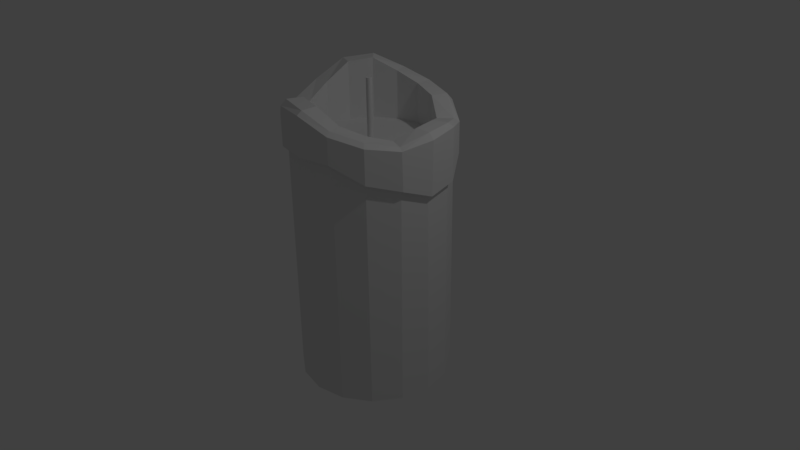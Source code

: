 # Source: Candle.blend  (saved by Blender 2.77.0; exported with 4.5.12 LTS)
import bpy
from mathutils import Matrix  # noqa: F401  (used for matrix-valued properties, if any)

bpy.ops.wm.read_factory_settings(use_empty=True)
scene = bpy.context.scene
scene.name = 'Scene'

# ---- collections
col_collection_1 = bpy.data.collections.new('Collection 1'); scene.collection.children.link(col_collection_1)

# ---- world
world_world = bpy.data.worlds.new('World'); scene.world = world_world
world_world.color = (0.05088, 0.05088, 0.05088)
world_world.use_sun_shadow = False
world_world.sun_shadow_jitter_overblur = 0.0
world_world.cycles.sampling_method = 'MANUAL'

# ---- cameras
cam_camera = bpy.data.cameras.new('Camera')
cam_camera.clip_end = 100.0
cam_camera.lens = 35.0
cam_camera.sensor_width = 32.0
cam_camera.sensor_height = 18.0
cam_camera.ortho_scale = 7.314
cam_camera.dof.focus_distance = 0.0
cam_camera.dof.aperture_fstop = 128.0

# ---- lights
light_lamp = bpy.data.lights.new('Lamp', 'POINT')
light_lamp.transmission_factor = 0.0
light_lamp.cutoff_distance = 30.0
light_lamp.energy = 100.0
light_lamp.shadow_buffer_clip_start = 1.001
light_lamp.shadow_soft_size = 0.1
light_lamp.shadow_maximum_resolution = 0.006
light_lamp.use_absolute_resolution = True

# ---- meshes
me_cylinder_001 = bpy.data.meshes.new('Cylinder.001')
me_cylinder_001.from_pydata([(0.0, 1.0, -1.0), (-1.986e-07, 0.03713, 1.0), (0.3827, 0.9239, -1.0), (0.01421, 0.0343, 1.0), (0.7071, 0.7071, -1.0), (0.02625, 0.02625, 1.0), (0.9239, 0.3827, -1.0), (0.0343, 0.01421, 1.0), (1.0, -4.371e-08, -1.0), (0.03713, -2.8e-08, 1.0), (0.9239, -0.3827, -1.0), (0.0343, -0.01421, 1.0), (0.7071, -0.7071, -1.0), (0.02625, -0.02625, 1.0), (0.3827, -0.9239, -1.0), (0.01421, -0.0343, 1.0), (1.51e-07, -1.0, -1.0), (3.194e-08, -0.03713, 1.0), (-0.3827, -0.9239, -1.0), (-0.01421, -0.0343, 1.0), (-0.7071, -0.7071, -1.0), (-0.02625, -0.02625, 1.0), (-0.9239, -0.3827, -1.0), (-0.0343, -0.01421, 1.0), (-1.0, 1.192e-08, -1.0), (-0.03713, -7.693e-08, 1.0), (-0.9239, 0.3827, -1.0), (-0.0343, 0.01421, 1.0), (-0.7071, 0.7071, -1.0), (-0.02625, 0.02625, 1.0), (-0.3827, 0.9239, -1.0), (-0.01421, 0.0343, 1.0), (0.3042, 0.7345, 1.0), (-3.737e-08, 0.795, 1.0), (0.5622, 0.5622, 1.0), (0.7345, 0.3042, 1.0), (0.795, -4.527e-08, 1.0), (0.7345, -0.3042, 1.0), (0.5622, -0.5622, 1.0), (0.3042, -0.7345, 1.0), (1.183e-07, -0.795, 1.0), (-0.3042, -0.7345, 1.0), (-0.5622, -0.5622, 1.0), (-0.7345, -0.3042, 1.0), (-0.795, -2.09e-09, 1.0), (-0.7345, 0.3042, 1.0), (-0.5622, 0.5622, 1.0), (-0.3042, 0.7345, 1.0), (0.01421, 0.0343, 1.487), (8.698e-07, 0.03713, 1.487), (0.02625, 0.02625, 1.487), (0.0343, 0.01421, 1.487), (0.03713, -2.8e-08, 1.487), (0.0343, -0.01421, 1.487), (0.02625, -0.02625, 1.487), (0.01421, -0.0343, 1.487), (1.1e-06, -0.03713, 1.487), (-0.01421, -0.0343, 1.487), (-0.02625, -0.02625, 1.487), (-0.0343, -0.01421, 1.487), (-0.03713, -7.693e-08, 1.487), (-0.0343, 0.01421, 1.487), (-0.02625, 0.02625, 1.487), (-0.01421, 0.0343, 1.487), (0.3827, 0.9239, 1.285), (0.0, 1.0, 1.331), (0.7071, 0.7071, 1.168), (0.9239, 0.3827, 1.22), (1.0, -4.371e-08, 1.221), (0.9239, -0.3827, 1.161), (0.7071, -0.7071, 1.213), (0.3827, -0.9239, 1.278), (1.51e-07, -1.0, 1.383), (-0.3827, -0.9239, 1.401), (-0.7071, -0.7071, 1.238), (-0.9239, -0.3827, 1.253), (-1.0, 1.192e-08, 1.343), (-0.9239, 0.3827, 1.475), (-0.7071, 0.7071, 1.496), (-0.3827, 0.9239, 1.401), (0.3042, 0.7345, 1.285), (-3.737e-08, 0.795, 1.331), (0.5622, 0.5622, 1.168), (0.7345, 0.3042, 1.22), (0.795, -4.527e-08, 1.221), (0.7345, -0.3042, 1.161), (0.5622, -0.5622, 1.213), (0.3042, -0.7345, 1.278), (1.183e-07, -0.795, 1.383), (-0.3042, -0.7345, 1.401), (-0.5622, -0.5622, 1.238), (-0.7345, -0.3042, 1.253), (-0.795, -2.09e-09, 1.343), (-0.7345, 0.3042, 1.475), (-0.5622, 0.5622, 1.496), (-0.3042, 0.7345, 1.401), (0.3827, 0.9239, 0.9609), (0.0, 1.0, 1.192), (-0.7071, 0.7071, 1.201), (0.9284, -0.3709, 0.8402), (-0.3827, -0.9239, 1.044), (1.51e-07, -1.0, 1.044), (-0.9239, 0.3827, 1.091), (-1.0, 1.192e-08, 0.9782), (0.9997, -0.01263, 0.7448), (0.9239, 0.3827, 0.771), (-0.7071, -0.7071, 0.9526), (0.7071, -0.7071, 0.9114), (-0.3827, 0.9239, 1.201), (0.7071, 0.7071, 0.896), (-0.9239, -0.3827, 0.8398), (0.3827, -0.9239, 1.044), (-5.701e-09, 1.069, 1.185), (-5.701e-09, 1.069, 1.286), (1.557e-07, -1.069, 1.037), (1.557e-07, -1.069, 1.355), (-1.069, 1.21e-08, 0.9708), (-1.069, 1.21e-08, 1.302), (0.9874, 0.409, 0.7636), (0.9874, 0.409, 1.191), (0.409, 0.9874, 1.232), (0.7557, 0.7557, 1.142), (1.069, -4.736e-08, 1.173), (0.9874, -0.409, 1.142), (0.7557, -0.7557, 1.181), (0.409, -0.9874, 1.25), (-0.409, -0.9874, 1.355), (-0.7557, -0.7557, 1.208), (-0.9874, -0.409, 1.208), (-0.9874, 0.409, 1.447), (-0.7557, 0.7557, 1.447), (-0.409, 0.9874, 1.355), (0.409, 0.9874, 0.9535), (-0.7557, 0.7557, 1.193), (0.9879, -0.3955, 0.8333), (-0.409, -0.9874, 1.037), (-0.9874, 0.409, 1.084), (1.064, -0.01263, 0.7379), (-0.7557, -0.7557, 0.9452), (0.7557, -0.7557, 0.904), (-0.409, 0.9874, 1.193), (0.7557, 0.7557, 0.8886), (-0.9874, -0.409, 0.8324), (0.409, -0.9874, 1.037)], [], [(2, 96, 109, 4), (4, 109, 105, 6), (6, 105, 104, 8), (8, 104, 99, 10), (10, 99, 107, 12), (12, 107, 111, 14), (14, 111, 101, 16), (16, 101, 100, 18), (18, 100, 106, 20), (20, 106, 110, 22), (22, 110, 103, 24), (24, 103, 102, 26), (26, 102, 98, 28), (28, 98, 108, 30), (7, 5, 50, 51), (30, 108, 97, 0), (0, 2, 4, 6, 8, 10, 12, 14, 16, 18, 20, 22, 24, 26, 28, 30), (102, 103, 116, 136), (71, 72, 115, 125), (41, 42, 90, 89), (40, 41, 89, 88), (104, 105, 118, 137), (39, 40, 88, 87), (70, 71, 125, 124), (109, 96, 132, 141), (69, 70, 124, 123), (38, 39, 87, 86), (37, 38, 86, 85), (110, 106, 138, 142), (36, 37, 85, 84), (68, 69, 123, 122), (111, 107, 139, 143), (35, 36, 84, 83), (1, 3, 32, 33), (3, 5, 34, 32), (5, 7, 35, 34), (7, 9, 36, 35), (9, 11, 37, 36), (11, 13, 38, 37), (13, 15, 39, 38), (15, 17, 40, 39), (17, 19, 41, 40), (19, 21, 42, 41), (21, 23, 43, 42), (23, 25, 44, 43), (25, 27, 45, 44), (27, 29, 46, 45), (29, 31, 47, 46), (31, 1, 33, 47), (48, 49, 63, 62, 61, 60, 59, 58, 57, 56, 55, 54, 53, 52, 51, 50), (23, 21, 58, 59), (9, 7, 51, 52), (25, 23, 59, 60), (11, 9, 52, 53), (27, 25, 60, 61), (13, 11, 53, 54), (29, 27, 61, 62), (15, 13, 54, 55), (31, 29, 62, 63), (17, 15, 55, 56), (3, 1, 49, 48), (1, 31, 63, 49), (19, 17, 56, 57), (5, 3, 48, 50), (21, 19, 57, 58), (81, 80, 64, 65), (80, 82, 66, 64), (82, 83, 67, 66), (83, 84, 68, 67), (84, 85, 69, 68), (85, 86, 70, 69), (86, 87, 71, 70), (87, 88, 72, 71), (88, 89, 73, 72), (89, 90, 74, 73), (90, 91, 75, 74), (91, 92, 76, 75), (92, 93, 77, 76), (93, 94, 78, 77), (94, 95, 79, 78), (95, 81, 65, 79), (42, 43, 91, 90), (67, 68, 122, 119), (97, 108, 140, 112), (43, 44, 92, 91), (44, 45, 93, 92), (66, 67, 119, 121), (79, 65, 113, 131), (45, 46, 94, 93), (33, 32, 80, 81), (105, 109, 141, 118), (108, 98, 133, 140), (46, 47, 95, 94), (32, 34, 82, 80), (47, 33, 81, 95), (64, 66, 121, 120), (34, 35, 83, 82), (140, 133, 130, 131), (139, 134, 123, 124), (138, 135, 126, 127), (132, 112, 113, 120), (133, 136, 129, 130), (134, 137, 122, 123), (135, 114, 115, 126), (136, 116, 117, 129), (137, 118, 119, 122), (141, 132, 120, 121), (142, 138, 127, 128), (143, 139, 124, 125), (112, 140, 131, 113), (118, 141, 121, 119), (116, 142, 128, 117), (114, 143, 125, 115), (72, 73, 126, 115), (100, 101, 114, 135), (73, 74, 127, 126), (99, 104, 137, 134), (74, 75, 128, 127), (98, 102, 136, 133), (75, 76, 117, 128), (96, 97, 112, 132), (76, 77, 129, 117), (106, 100, 135, 138), (101, 111, 143, 114), (77, 78, 130, 129), (65, 64, 120, 113), (107, 99, 134, 139), (103, 110, 142, 116), (78, 79, 131, 130), (0, 97, 96, 2)])
me_cylinder_001.use_remesh_preserve_volume = False
me_cylinder_001.use_remesh_preserve_attributes = False
me_cylinder_001.use_mirror_vertex_groups = False
me_cylinder_001.update()

# ---- objects
ob_cylinder = bpy.data.objects.new('Cylinder', me_cylinder_001)
ob_lamp = bpy.data.objects.new('Lamp', light_lamp)
ob_camera = bpy.data.objects.new('Camera', cam_camera)

# ---- transforms, parenting, visibility, modifiers, constraints
ob_cylinder.location = (0.0, 0.0, 0.0)
ob_cylinder.scale = (1.0, 1.0, 1.576)
ob_cylinder.lineart.crease_threshold = 0.0
ob_lamp.location = (4.076, 1.005, 5.904)
ob_lamp.rotation_euler = (0.6503, 0.05522, 1.866)
ob_lamp.lock_rotations_4d = False
ob_lamp.empty_display_type = 'ARROWS'
ob_lamp.color = (0.0, 0.0, 0.0, 0.0)
ob_lamp.lineart.crease_threshold = 0.0
ob_camera.location = (7.481, -6.508, 5.344)
ob_camera.rotation_euler = (1.109, 0.01082, 0.8149)
ob_camera.lock_rotations_4d = False
ob_camera.empty_display_type = 'ARROWS'
ob_camera.color = (0.0, 0.0, 0.0, 0.0)
ob_camera.display_type = 'WIRE'
ob_camera.lineart.crease_threshold = 0.0

# ---- collection membership
col_collection_1.objects.link(ob_cylinder)
col_collection_1.objects.link(ob_lamp)
col_collection_1.objects.link(ob_camera)

# ---- scene / render settings (as saved in the file)
scene.camera = ob_camera
scene.frame_start = 1; scene.frame_end = 250; scene.frame_set(1)
scene.render.engine = 'BLENDER_EEVEE_NEXT'
scene.render.resolution_percentage = 50
scene.render.dither_intensity = 0.0
scene.cycles.use_denoising = False
scene.cycles.samples = 128
scene.cycles.sampling_pattern = 'TABULATED_SOBOL'
scene.cycles.light_sampling_threshold = 0.0
scene.cycles.use_adaptive_sampling = False
scene.cycles.use_light_tree = False
scene.cycles.blur_glossy = 0.0
scene.cycles.sample_clamp_indirect = 0.0
scene.view_settings.view_transform = 'Standard'
bpy.context.view_layer.update()
